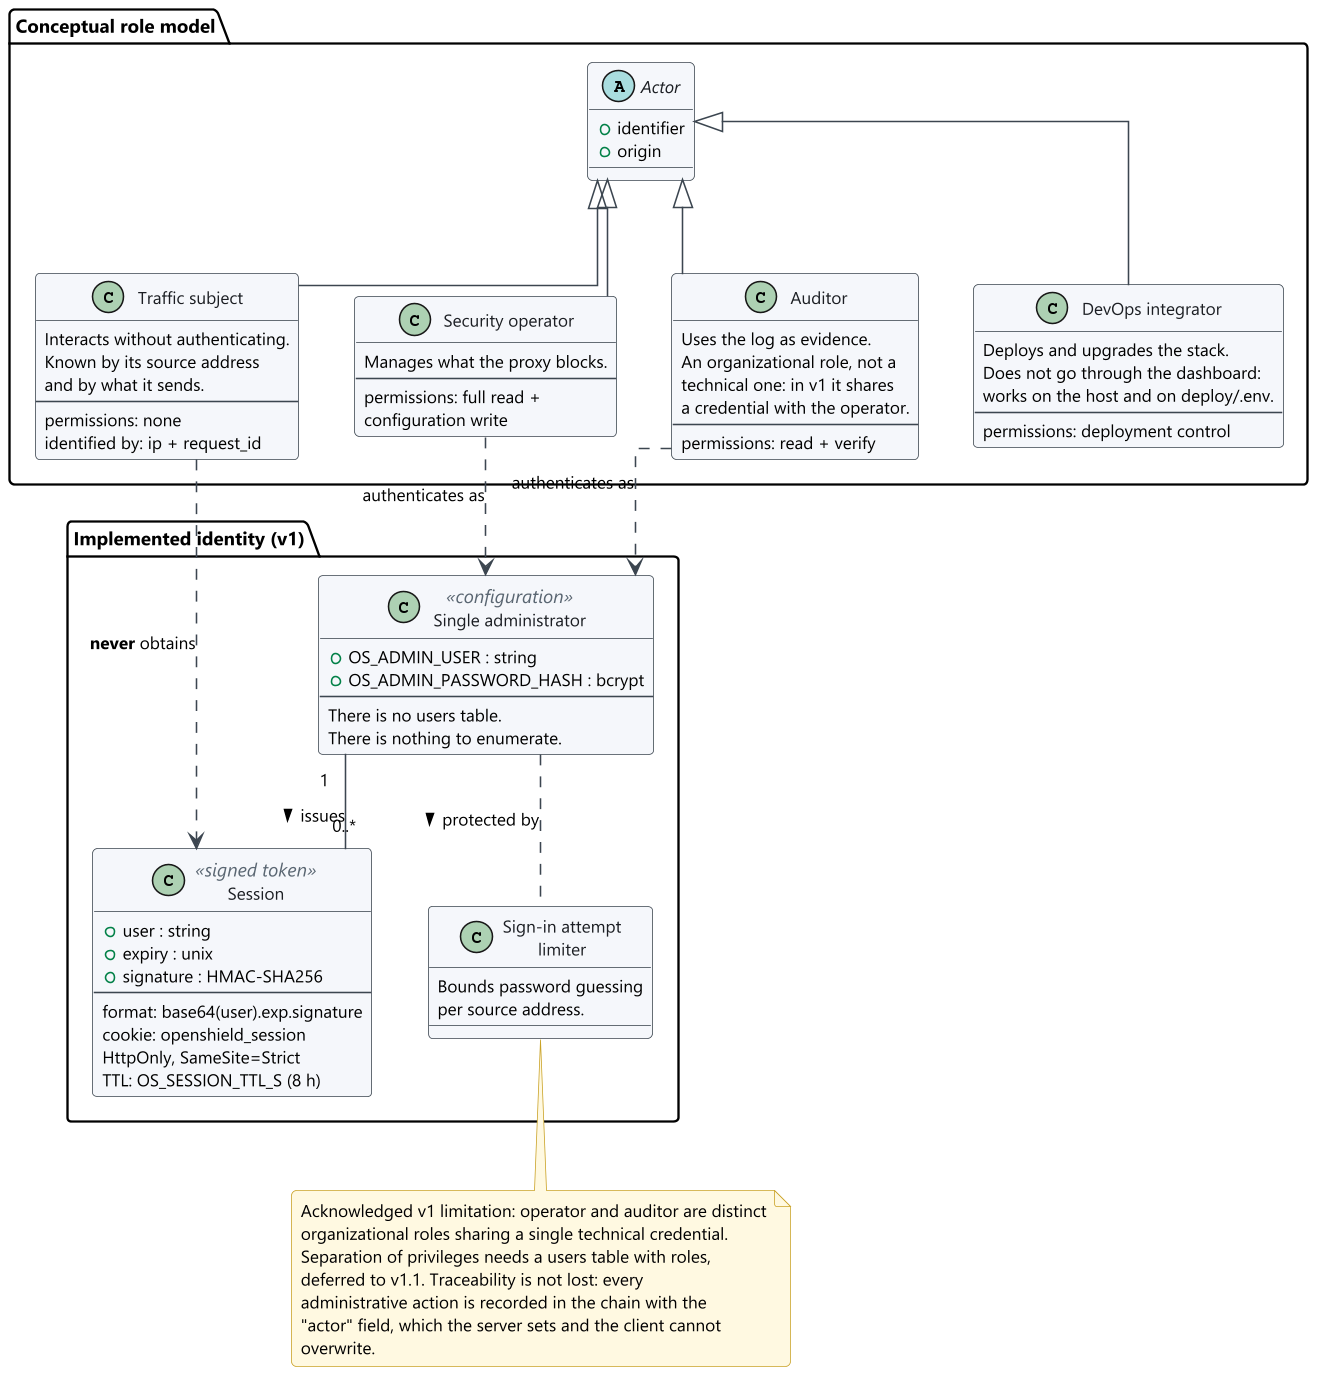

The diagram above was rendered by PlantUML. Its source (embedded in the PNG):
@startuml 07-user-model
!include style.iuml

skinparam linetype ortho

package "Conceptual role model" {

  abstract class Actor {
    +identifier
    +origin
  }

  class "Traffic subject" as Subject {
    Interacts without authenticating.
    Known by its source address
    and by what it sends.
    --
    permissions: none
    identified by: ip + request_id
  }

  class "Security operator" as Operator {
    Manages what the proxy blocks.
    --
    permissions: full read +
    configuration write
  }

  class "Auditor" as Auditor {
    Uses the log as evidence.
    An organizational role, not a
    technical one: in v1 it shares
    a credential with the operator.
    --
    permissions: read + verify
  }

  class "DevOps integrator" as DevOps {
    Deploys and upgrades the stack.
    Does not go through the dashboard:
    works on the host and on deploy/.env.
    --
    permissions: deployment control
  }

  Actor <|-- Subject
  Actor <|-- Operator
  Actor <|-- Auditor
  Actor <|-- DevOps
}

package "Implemented identity (v1)" {

  class "Single administrator" as Admin <<configuration>> {
    +OS_ADMIN_USER : string
    +OS_ADMIN_PASSWORD_HASH : bcrypt
    --
    There is no users table.
    There is nothing to enumerate.
  }

  class "Session" as Session <<signed token>> {
    +user : string
    +expiry : unix
    +signature : HMAC-SHA256
    --
    format: base64(user).exp.signature
    cookie: openshield_session
    HttpOnly, SameSite=Strict
    TTL: OS_SESSION_TTL_S (8 h)
  }

  class "Sign-in attempt\nlimiter" as Lockout {
    Bounds password guessing
    per source address.
  }

  Admin "1" -- "0..*" Session : issues >
  Admin .. Lockout : protected by >
}

Operator ..> Admin : authenticates as
Auditor  ..> Admin : authenticates as
Subject  ..> Session : **never** obtains

note bottom
  Acknowledged v1 limitation: operator and auditor are distinct
  organizational roles sharing a single technical credential.
  Separation of privileges needs a users table with roles,
  deferred to v1.1. Traceability is not lost: every
  administrative action is recorded in the chain with the
  "actor" field, which the server sets and the client cannot
  overwrite.
end note

@enduml